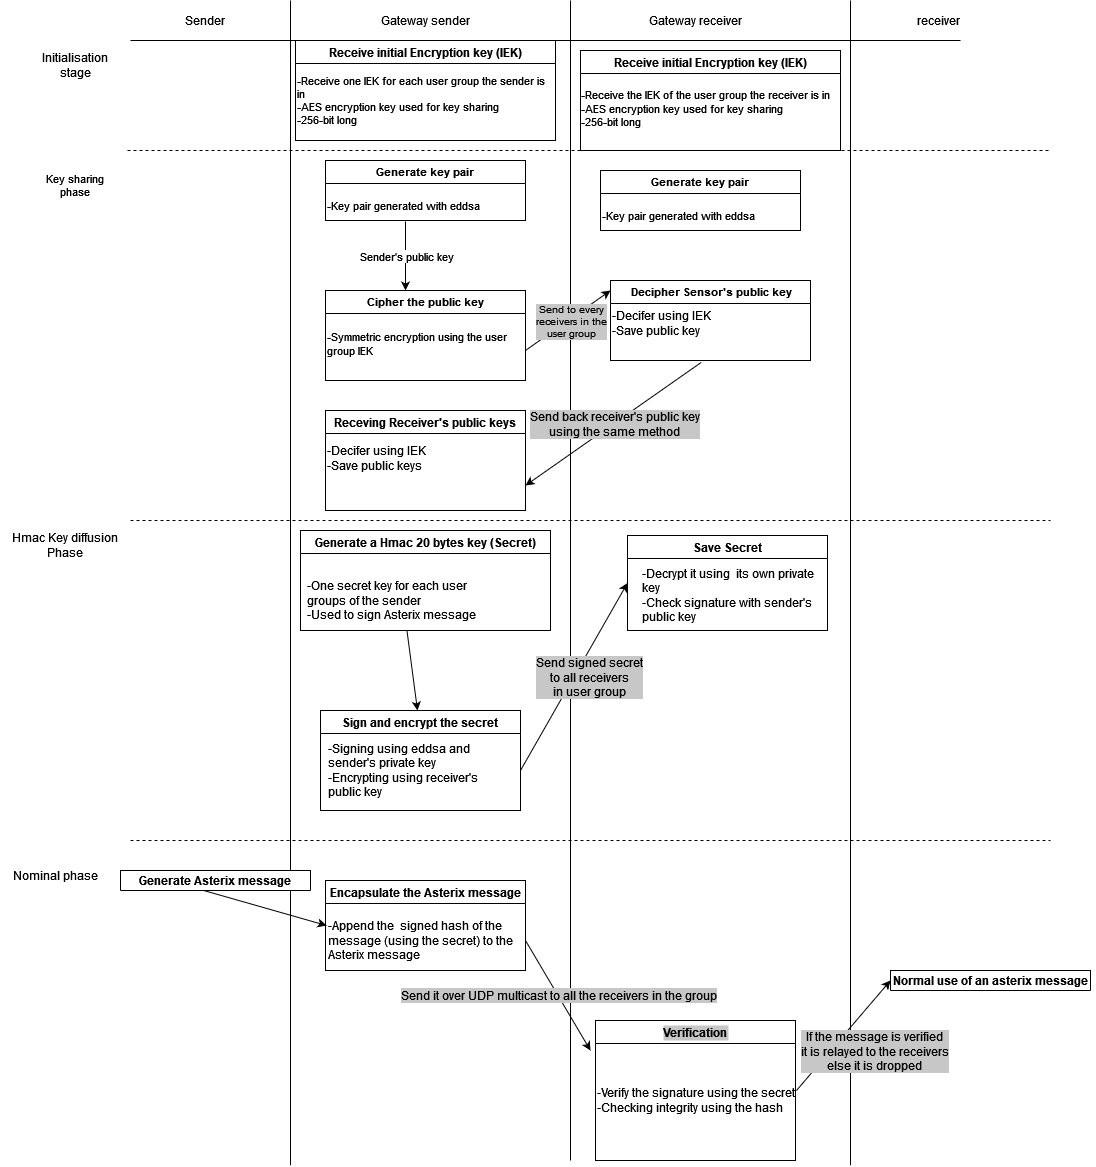

The diagram above was exported from draw.io. Its source (the exported page's mxGraphModel, read from the mxfile embedded in the PNG):
<mxGraphModel dx="2048" dy="664" grid="1" gridSize="10" guides="1" tooltips="1" connect="1" arrows="1" fold="1" page="1" pageScale="1" pageWidth="827" pageHeight="1169" math="0" shadow="0">
  <root>
    <mxCell id="0" />
    <mxCell id="1" parent="0" />
    <mxCell id="gn23tS8rWiOjm6b6Y2Bl-1" value="" style="endArrow=none;html=1;rounded=0;" edge="1" parent="1">
      <mxGeometry width="50" height="50" relative="1" as="geometry">
        <mxPoint x="160" y="1164.7058823529412" as="sourcePoint" />
        <mxPoint x="160" as="targetPoint" />
      </mxGeometry>
    </mxCell>
    <mxCell id="gn23tS8rWiOjm6b6Y2Bl-2" value="" style="endArrow=none;html=1;rounded=0;" edge="1" parent="1">
      <mxGeometry width="50" height="50" relative="1" as="geometry">
        <mxPoint x="440" y="1160" as="sourcePoint" />
        <mxPoint x="440" as="targetPoint" />
      </mxGeometry>
    </mxCell>
    <mxCell id="gn23tS8rWiOjm6b6Y2Bl-3" value="" style="endArrow=none;html=1;rounded=0;" edge="1" parent="1">
      <mxGeometry width="50" height="50" relative="1" as="geometry">
        <mxPoint x="720" y="1164.7058823529412" as="sourcePoint" />
        <mxPoint x="720" as="targetPoint" />
      </mxGeometry>
    </mxCell>
    <mxCell id="gn23tS8rWiOjm6b6Y2Bl-4" value="" style="endArrow=none;html=1;rounded=0;" edge="1" parent="1">
      <mxGeometry width="50" height="50" relative="1" as="geometry">
        <mxPoint y="40" as="sourcePoint" />
        <mxPoint x="830" y="40" as="targetPoint" />
      </mxGeometry>
    </mxCell>
    <mxCell id="gn23tS8rWiOjm6b6Y2Bl-5" value="Sender" style="text;html=1;strokeColor=none;fillColor=none;align=center;verticalAlign=middle;whiteSpace=wrap;rounded=0;" vertex="1" parent="1">
      <mxGeometry x="10" width="130" height="40" as="geometry" />
    </mxCell>
    <mxCell id="gn23tS8rWiOjm6b6Y2Bl-6" value="Gateway sender" style="text;html=1;strokeColor=none;fillColor=none;align=center;verticalAlign=middle;whiteSpace=wrap;rounded=0;" vertex="1" parent="1">
      <mxGeometry x="230" width="130" height="40" as="geometry" />
    </mxCell>
    <mxCell id="gn23tS8rWiOjm6b6Y2Bl-7" value="Gateway receiver" style="text;html=1;strokeColor=none;fillColor=none;align=center;verticalAlign=middle;whiteSpace=wrap;rounded=0;" vertex="1" parent="1">
      <mxGeometry x="500" width="130" height="40" as="geometry" />
    </mxCell>
    <mxCell id="gn23tS8rWiOjm6b6Y2Bl-8" value="receiver" style="text;html=1;strokeColor=none;fillColor=none;align=center;verticalAlign=middle;whiteSpace=wrap;rounded=0;" vertex="1" parent="1">
      <mxGeometry x="697" width="223" height="40" as="geometry" />
    </mxCell>
    <mxCell id="gn23tS8rWiOjm6b6Y2Bl-9" value="Initialisation stage" style="text;html=1;strokeColor=none;fillColor=none;align=center;verticalAlign=middle;whiteSpace=wrap;rounded=0;" vertex="1" parent="1">
      <mxGeometry x="-90" y="50" width="70" height="30" as="geometry" />
    </mxCell>
    <mxCell id="gn23tS8rWiOjm6b6Y2Bl-10" value="" style="endArrow=none;dashed=1;html=1;rounded=0;" edge="1" parent="1">
      <mxGeometry width="50" height="50" relative="1" as="geometry">
        <mxPoint x="-3" y="150" as="sourcePoint" />
        <mxPoint x="920" y="150" as="targetPoint" />
      </mxGeometry>
    </mxCell>
    <mxCell id="gn23tS8rWiOjm6b6Y2Bl-11" value="Receive initial Encryption key (IEK)" style="swimlane;" vertex="1" parent="1">
      <mxGeometry x="165" y="40" width="260" height="100" as="geometry" />
    </mxCell>
    <mxCell id="gn23tS8rWiOjm6b6Y2Bl-14" value="&lt;div style=&quot;font-size: 11px;&quot;&gt;&lt;font style=&quot;font-size: 11px;&quot;&gt;-Receive one IEK for each user group the sender is in&lt;/font&gt;&lt;/div&gt;&lt;div style=&quot;font-size: 11px;&quot;&gt;&lt;font style=&quot;font-size: 11px;&quot;&gt;-AES encryption key used for key sharing&lt;/font&gt;&lt;/div&gt;&lt;div style=&quot;font-size: 11px;&quot;&gt;&lt;font style=&quot;font-size: 11px;&quot;&gt;-256-bit long&lt;/font&gt;&lt;br&gt;&lt;/div&gt;" style="text;html=1;strokeColor=none;fillColor=none;align=left;verticalAlign=middle;whiteSpace=wrap;rounded=0;" vertex="1" parent="gn23tS8rWiOjm6b6Y2Bl-11">
      <mxGeometry y="30" width="260" height="60" as="geometry" />
    </mxCell>
    <mxCell id="gn23tS8rWiOjm6b6Y2Bl-15" value="Receive initial Encryption key (IEK)" style="swimlane;" vertex="1" parent="1">
      <mxGeometry x="450" y="50" width="260" height="100" as="geometry" />
    </mxCell>
    <mxCell id="gn23tS8rWiOjm6b6Y2Bl-16" value="&lt;div style=&quot;font-size: 11px;&quot;&gt;&lt;font style=&quot;font-size: 11px;&quot;&gt;-Receive the IEK of the user group the receiver is in&lt;/font&gt;&lt;/div&gt;&lt;div style=&quot;font-size: 11px;&quot;&gt;&lt;font style=&quot;font-size: 11px;&quot;&gt;-AES encryption key used for key sharing&lt;/font&gt;&lt;/div&gt;&lt;div style=&quot;font-size: 11px;&quot;&gt;&lt;font style=&quot;font-size: 11px;&quot;&gt;-256-bit long&lt;/font&gt;&lt;br&gt;&lt;/div&gt;" style="text;html=1;strokeColor=none;fillColor=none;align=left;verticalAlign=middle;whiteSpace=wrap;rounded=0;" vertex="1" parent="gn23tS8rWiOjm6b6Y2Bl-15">
      <mxGeometry x="-1" y="28" width="260" height="60" as="geometry" />
    </mxCell>
    <mxCell id="gn23tS8rWiOjm6b6Y2Bl-18" value="&lt;div&gt;Key sharing&lt;br&gt;&lt;/div&gt;&lt;div&gt;phase&lt;br&gt;&lt;/div&gt;" style="text;html=1;strokeColor=none;fillColor=none;align=center;verticalAlign=middle;whiteSpace=wrap;rounded=0;fontSize=11;" vertex="1" parent="1">
      <mxGeometry x="-90" y="170" width="70" height="30" as="geometry" />
    </mxCell>
    <mxCell id="gn23tS8rWiOjm6b6Y2Bl-26" value="Generate key pair" style="swimlane;fontSize=11;" vertex="1" parent="1">
      <mxGeometry x="195" y="160" width="200" height="60" as="geometry" />
    </mxCell>
    <mxCell id="gn23tS8rWiOjm6b6Y2Bl-27" value="-Key pair generated with eddsa " style="text;html=1;strokeColor=none;fillColor=none;align=left;verticalAlign=middle;whiteSpace=wrap;rounded=0;fontSize=11;" vertex="1" parent="gn23tS8rWiOjm6b6Y2Bl-26">
      <mxGeometry y="30" width="200" height="30" as="geometry" />
    </mxCell>
    <mxCell id="gn23tS8rWiOjm6b6Y2Bl-28" value="" style="endArrow=classic;html=1;rounded=0;fontSize=11;exitX=0.4;exitY=1.033;exitDx=0;exitDy=0;exitPerimeter=0;" edge="1" parent="1" source="gn23tS8rWiOjm6b6Y2Bl-27">
      <mxGeometry relative="1" as="geometry">
        <mxPoint x="280" y="310" as="sourcePoint" />
        <mxPoint x="275" y="290" as="targetPoint" />
      </mxGeometry>
    </mxCell>
    <mxCell id="gn23tS8rWiOjm6b6Y2Bl-29" value="Sender's public key" style="edgeLabel;resizable=0;html=1;align=center;verticalAlign=middle;fontSize=11;" connectable="0" vertex="1" parent="gn23tS8rWiOjm6b6Y2Bl-28">
      <mxGeometry relative="1" as="geometry" />
    </mxCell>
    <mxCell id="gn23tS8rWiOjm6b6Y2Bl-30" value="Cipher the public key" style="swimlane;fontSize=11;" vertex="1" parent="1">
      <mxGeometry x="195" y="290" width="200" height="90" as="geometry" />
    </mxCell>
    <mxCell id="gn23tS8rWiOjm6b6Y2Bl-31" value="&lt;div&gt;-Symmetric encryption using the user group IEK&lt;br&gt;&lt;/div&gt;&lt;div&gt;&lt;br&gt; &lt;/div&gt;" style="text;html=1;strokeColor=none;fillColor=none;align=left;verticalAlign=middle;whiteSpace=wrap;rounded=0;fontSize=11;" vertex="1" parent="gn23tS8rWiOjm6b6Y2Bl-30">
      <mxGeometry y="30" width="200" height="60" as="geometry" />
    </mxCell>
    <mxCell id="gn23tS8rWiOjm6b6Y2Bl-37" value="" style="endArrow=classic;html=1;rounded=0;fontSize=11;exitX=1;exitY=0.5;exitDx=0;exitDy=0;entryX=0;entryY=0.5;entryDx=0;entryDy=0;" edge="1" parent="1" source="gn23tS8rWiOjm6b6Y2Bl-31">
      <mxGeometry relative="1" as="geometry">
        <mxPoint x="395" y="250" as="sourcePoint" />
        <mxPoint x="480" y="290" as="targetPoint" />
      </mxGeometry>
    </mxCell>
    <mxCell id="gn23tS8rWiOjm6b6Y2Bl-38" value="&lt;div style=&quot;font-size: 10px;&quot;&gt;&lt;font style=&quot;font-size: 10px;&quot;&gt;Send to every&lt;/font&gt;&lt;/div&gt;&lt;div style=&quot;font-size: 10px;&quot;&gt;&lt;font style=&quot;font-size: 10px;&quot;&gt;receivers in the &lt;br&gt;&lt;/font&gt;&lt;/div&gt;&lt;div style=&quot;font-size: 10px;&quot;&gt;&lt;font style=&quot;font-size: 10px;&quot;&gt;user group&lt;/font&gt;&lt;br&gt;&lt;/div&gt;" style="edgeLabel;resizable=0;html=1;align=center;verticalAlign=middle;fontSize=11;labelBackgroundColor=#C7C7C7;" connectable="0" vertex="1" parent="gn23tS8rWiOjm6b6Y2Bl-37">
      <mxGeometry relative="1" as="geometry">
        <mxPoint x="3" as="offset" />
      </mxGeometry>
    </mxCell>
    <mxCell id="gn23tS8rWiOjm6b6Y2Bl-39" value="Generate key pair" style="swimlane;fontSize=11;" vertex="1" parent="1">
      <mxGeometry x="470" y="170" width="200" height="60" as="geometry" />
    </mxCell>
    <mxCell id="gn23tS8rWiOjm6b6Y2Bl-40" value="-Key pair generated with eddsa " style="text;html=1;strokeColor=none;fillColor=none;align=left;verticalAlign=middle;whiteSpace=wrap;rounded=0;fontSize=11;" vertex="1" parent="gn23tS8rWiOjm6b6Y2Bl-39">
      <mxGeometry y="30" width="200" height="30" as="geometry" />
    </mxCell>
    <mxCell id="gn23tS8rWiOjm6b6Y2Bl-44" value=" Decipher Sensor's public key" style="swimlane;labelBackgroundColor=#FFFFFF;fontSize=11;align=center;" vertex="1" parent="1">
      <mxGeometry x="480" y="280" width="200" height="80" as="geometry" />
    </mxCell>
    <mxCell id="gn23tS8rWiOjm6b6Y2Bl-47" value="&lt;div align=&quot;left&quot;&gt;-Decifer using IEK&lt;/div&gt;&lt;div align=&quot;left&quot;&gt;-Save public key&lt;br&gt;&lt;/div&gt;&amp;nbsp;" style="text;html=1;strokeColor=none;fillColor=none;align=left;verticalAlign=middle;whiteSpace=wrap;rounded=0;labelBackgroundColor=#FFFFFF;fontSize=12;" vertex="1" parent="1">
      <mxGeometry x="480" y="300" width="200" height="60" as="geometry" />
    </mxCell>
    <mxCell id="gn23tS8rWiOjm6b6Y2Bl-48" value="Receving Receiver's public keys" style="swimlane;labelBackgroundColor=#FFFFFF;fontSize=12;" vertex="1" parent="1">
      <mxGeometry x="195" y="410" width="200" height="100" as="geometry" />
    </mxCell>
    <mxCell id="gn23tS8rWiOjm6b6Y2Bl-56" value="&lt;div align=&quot;left&quot;&gt;-Decifer using IEK&lt;/div&gt;&lt;div align=&quot;left&quot;&gt;-Save public keys&lt;br&gt;&lt;/div&gt;&amp;nbsp;" style="text;html=1;strokeColor=none;fillColor=none;align=left;verticalAlign=middle;whiteSpace=wrap;rounded=0;labelBackgroundColor=#FFFFFF;fontSize=12;" vertex="1" parent="gn23tS8rWiOjm6b6Y2Bl-48">
      <mxGeometry y="20" width="200" height="70" as="geometry" />
    </mxCell>
    <mxCell id="gn23tS8rWiOjm6b6Y2Bl-54" value="" style="endArrow=classic;html=1;rounded=0;fontSize=12;exitX=0.454;exitY=1.031;exitDx=0;exitDy=0;exitPerimeter=0;entryX=1;entryY=0.75;entryDx=0;entryDy=0;" edge="1" parent="1" source="gn23tS8rWiOjm6b6Y2Bl-47" target="gn23tS8rWiOjm6b6Y2Bl-48">
      <mxGeometry relative="1" as="geometry">
        <mxPoint x="620" y="390" as="sourcePoint" />
        <mxPoint x="400" y="500" as="targetPoint" />
      </mxGeometry>
    </mxCell>
    <mxCell id="gn23tS8rWiOjm6b6Y2Bl-55" value="&lt;div&gt;Send back receiver's public key &lt;br&gt;&lt;/div&gt;&lt;div&gt;using the same method&lt;/div&gt;" style="edgeLabel;resizable=0;html=1;align=center;verticalAlign=middle;labelBackgroundColor=#C7C7C7;fontSize=12;" connectable="0" vertex="1" parent="gn23tS8rWiOjm6b6Y2Bl-54">
      <mxGeometry relative="1" as="geometry" />
    </mxCell>
    <mxCell id="gn23tS8rWiOjm6b6Y2Bl-57" value="" style="endArrow=none;dashed=1;html=1;rounded=0;fontSize=12;" edge="1" parent="1">
      <mxGeometry width="50" height="50" relative="1" as="geometry">
        <mxPoint y="520" as="sourcePoint" />
        <mxPoint x="920" y="520" as="targetPoint" />
      </mxGeometry>
    </mxCell>
    <mxCell id="gn23tS8rWiOjm6b6Y2Bl-59" value="&lt;div&gt;&lt;span style=&quot;&quot;&gt;Hmac Key diffusion Phase&lt;/span&gt;&lt;/div&gt;" style="text;html=1;strokeColor=none;fillColor=none;align=center;verticalAlign=middle;whiteSpace=wrap;rounded=0;labelBackgroundColor=#FFFFFF;fontSize=12;" vertex="1" parent="1">
      <mxGeometry x="-120" y="530" width="110" height="30" as="geometry" />
    </mxCell>
    <mxCell id="gn23tS8rWiOjm6b6Y2Bl-60" value="Generate a Hmac 20 bytes key (Secret)" style="swimlane;labelBackgroundColor=#FFFFFF;fontSize=12;" vertex="1" parent="1">
      <mxGeometry x="170" y="530" width="250" height="100" as="geometry" />
    </mxCell>
    <mxCell id="gn23tS8rWiOjm6b6Y2Bl-61" value="&lt;div&gt;-One secret key for each user groups of the sender&lt;/div&gt;&lt;div&gt;-Used to sign Asterix message&lt;br&gt;&lt;/div&gt;" style="text;html=1;strokeColor=none;fillColor=none;align=left;verticalAlign=middle;whiteSpace=wrap;rounded=0;labelBackgroundColor=#FFFFFF;fontSize=12;" vertex="1" parent="gn23tS8rWiOjm6b6Y2Bl-60">
      <mxGeometry x="5" y="40" width="195" height="60" as="geometry" />
    </mxCell>
    <mxCell id="gn23tS8rWiOjm6b6Y2Bl-62" value="" style="endArrow=classic;html=1;rounded=0;fontSize=12;" edge="1" parent="1" source="gn23tS8rWiOjm6b6Y2Bl-61">
      <mxGeometry relative="1" as="geometry">
        <mxPoint x="410" y="470" as="sourcePoint" />
        <mxPoint x="287" y="710" as="targetPoint" />
      </mxGeometry>
    </mxCell>
    <mxCell id="gn23tS8rWiOjm6b6Y2Bl-68" value="Sign and encrypt the secret" style="swimlane;labelBackgroundColor=#FFFFFF;fontSize=12;" vertex="1" parent="1">
      <mxGeometry x="190" y="710" width="200" height="100" as="geometry" />
    </mxCell>
    <mxCell id="gn23tS8rWiOjm6b6Y2Bl-69" value="&lt;div&gt;-Signing using eddsa and sender's private key&lt;/div&gt;&lt;div&gt;-Encrypting using receiver's public key&lt;br&gt;&lt;/div&gt;" style="text;html=1;strokeColor=none;fillColor=none;align=left;verticalAlign=middle;whiteSpace=wrap;rounded=0;labelBackgroundColor=#FFFFFF;fontSize=12;" vertex="1" parent="gn23tS8rWiOjm6b6Y2Bl-68">
      <mxGeometry x="6" y="30" width="185" height="60" as="geometry" />
    </mxCell>
    <mxCell id="gn23tS8rWiOjm6b6Y2Bl-71" value="" style="endArrow=classic;html=1;rounded=0;fontSize=12;entryX=0;entryY=0.5;entryDx=0;entryDy=0;" edge="1" parent="1" target="gn23tS8rWiOjm6b6Y2Bl-73">
      <mxGeometry relative="1" as="geometry">
        <mxPoint x="390" y="770" as="sourcePoint" />
        <mxPoint x="490" y="660" as="targetPoint" />
      </mxGeometry>
    </mxCell>
    <mxCell id="gn23tS8rWiOjm6b6Y2Bl-72" value="&lt;div&gt;Send signed secret&lt;/div&gt;&lt;div&gt;to all receivers &lt;br&gt;&lt;/div&gt;&lt;div&gt;in user group&lt;br&gt;&lt;/div&gt;" style="edgeLabel;resizable=0;html=1;align=center;verticalAlign=middle;labelBackgroundColor=#C7C7C7;fontSize=12;" connectable="0" vertex="1" parent="gn23tS8rWiOjm6b6Y2Bl-71">
      <mxGeometry relative="1" as="geometry">
        <mxPoint x="15" as="offset" />
      </mxGeometry>
    </mxCell>
    <mxCell id="gn23tS8rWiOjm6b6Y2Bl-73" value="Save Secret" style="swimlane;labelBackgroundColor=#FFFFFF;fontSize=12;" vertex="1" parent="1">
      <mxGeometry x="497" y="535" width="200" height="95" as="geometry" />
    </mxCell>
    <mxCell id="gn23tS8rWiOjm6b6Y2Bl-74" value="&lt;div&gt;-Decrypt it using&amp;nbsp; its own private key&lt;/div&gt;&lt;div&gt;-Check signature with sender's public key&lt;br&gt;&lt;/div&gt;" style="text;html=1;strokeColor=none;fillColor=none;align=left;verticalAlign=middle;whiteSpace=wrap;rounded=0;labelBackgroundColor=#FFFFFF;fontSize=12;" vertex="1" parent="gn23tS8rWiOjm6b6Y2Bl-73">
      <mxGeometry x="13" y="30" width="177" height="60" as="geometry" />
    </mxCell>
    <mxCell id="gn23tS8rWiOjm6b6Y2Bl-75" value="" style="endArrow=none;dashed=1;html=1;rounded=0;fontSize=12;" edge="1" parent="1">
      <mxGeometry width="50" height="50" relative="1" as="geometry">
        <mxPoint y="840" as="sourcePoint" />
        <mxPoint x="920" y="840" as="targetPoint" />
      </mxGeometry>
    </mxCell>
    <mxCell id="gn23tS8rWiOjm6b6Y2Bl-77" value="Nominal phase" style="text;html=1;strokeColor=none;fillColor=none;align=center;verticalAlign=middle;whiteSpace=wrap;rounded=0;labelBackgroundColor=#FFFFFF;fontSize=12;" vertex="1" parent="1">
      <mxGeometry x="-130" y="860" width="110" height="30" as="geometry" />
    </mxCell>
    <mxCell id="gn23tS8rWiOjm6b6Y2Bl-78" value="Generate Asterix message" style="swimlane;labelBackgroundColor=#FFFFFF;fontSize=12;" vertex="1" collapsed="1" parent="1">
      <mxGeometry x="-10" y="870" width="190" height="20" as="geometry">
        <mxRectangle x="-10" y="870" width="160" height="30" as="alternateBounds" />
      </mxGeometry>
    </mxCell>
    <mxCell id="gn23tS8rWiOjm6b6Y2Bl-79" value="" style="endArrow=classic;html=1;rounded=0;fontSize=12;exitX=0.438;exitY=1;exitDx=0;exitDy=0;exitPerimeter=0;entryX=0;entryY=0.25;entryDx=0;entryDy=0;" edge="1" parent="1" source="gn23tS8rWiOjm6b6Y2Bl-78" target="gn23tS8rWiOjm6b6Y2Bl-82">
      <mxGeometry relative="1" as="geometry">
        <mxPoint x="60" y="920" as="sourcePoint" />
        <mxPoint x="190" y="950" as="targetPoint" />
      </mxGeometry>
    </mxCell>
    <mxCell id="gn23tS8rWiOjm6b6Y2Bl-81" value="Encapsulate the Asterix message" style="swimlane;labelBackgroundColor=#FFFFFF;fontSize=12;" vertex="1" parent="1">
      <mxGeometry x="195" y="880" width="200" height="90" as="geometry" />
    </mxCell>
    <mxCell id="gn23tS8rWiOjm6b6Y2Bl-82" value="&lt;div&gt;-Append the&amp;nbsp; signed hash of the message (using the secret) to the Asterix message&lt;/div&gt;" style="text;html=1;strokeColor=none;fillColor=none;align=left;verticalAlign=middle;whiteSpace=wrap;rounded=0;labelBackgroundColor=#FFFFFF;fontSize=12;" vertex="1" parent="gn23tS8rWiOjm6b6Y2Bl-81">
      <mxGeometry x="1" y="30" width="199" height="60" as="geometry" />
    </mxCell>
    <mxCell id="gn23tS8rWiOjm6b6Y2Bl-83" value="" style="endArrow=classic;html=1;rounded=0;fontSize=12;exitX=1;exitY=0.5;exitDx=0;exitDy=0;" edge="1" parent="1" source="gn23tS8rWiOjm6b6Y2Bl-82">
      <mxGeometry relative="1" as="geometry">
        <mxPoint x="240" y="820" as="sourcePoint" />
        <mxPoint x="460" y="1050" as="targetPoint" />
      </mxGeometry>
    </mxCell>
    <mxCell id="gn23tS8rWiOjm6b6Y2Bl-84" value="Send it over UDP multicast to all the receivers in the group" style="edgeLabel;resizable=0;html=1;align=center;verticalAlign=middle;labelBackgroundColor=#C7C7C7;fontSize=12;" connectable="0" vertex="1" parent="gn23tS8rWiOjm6b6Y2Bl-83">
      <mxGeometry relative="1" as="geometry" />
    </mxCell>
    <mxCell id="gn23tS8rWiOjm6b6Y2Bl-85" value="Verification" style="swimlane;labelBackgroundColor=#C7C7C7;fontSize=12;startSize=23;" vertex="1" parent="1">
      <mxGeometry x="465" y="1020" width="200" height="140" as="geometry" />
    </mxCell>
    <mxCell id="gn23tS8rWiOjm6b6Y2Bl-88" value="&lt;div&gt;-Verify the signature using the secret&lt;/div&gt;&lt;div&gt;&lt;span style=&quot;&quot;&gt;-Checking integrity using the hash &lt;br&gt;&lt;/span&gt;&lt;/div&gt;" style="text;html=1;strokeColor=none;fillColor=none;align=left;verticalAlign=middle;whiteSpace=wrap;rounded=0;labelBackgroundColor=#FFFFFF;fontSize=12;" vertex="1" parent="gn23tS8rWiOjm6b6Y2Bl-85">
      <mxGeometry y="30" width="200" height="100" as="geometry" />
    </mxCell>
    <mxCell id="gn23tS8rWiOjm6b6Y2Bl-92" value="" style="endArrow=classic;html=1;rounded=0;fontSize=12;exitX=1;exitY=0.5;exitDx=0;exitDy=0;" edge="1" parent="1">
      <mxGeometry relative="1" as="geometry">
        <mxPoint x="666" y="1090" as="sourcePoint" />
        <mxPoint x="760" y="980" as="targetPoint" />
      </mxGeometry>
    </mxCell>
    <mxCell id="gn23tS8rWiOjm6b6Y2Bl-93" value="&lt;div&gt;If the message is verified&lt;/div&gt;&lt;div&gt;it is relayed to the receivers&lt;/div&gt;&lt;div&gt;else it is dropped&lt;br&gt;&lt;/div&gt;" style="edgeLabel;resizable=0;html=1;align=center;verticalAlign=middle;labelBackgroundColor=#C7C7C7;fontSize=12;" connectable="0" vertex="1" parent="gn23tS8rWiOjm6b6Y2Bl-92">
      <mxGeometry relative="1" as="geometry">
        <mxPoint x="31" y="15" as="offset" />
      </mxGeometry>
    </mxCell>
    <mxCell id="gn23tS8rWiOjm6b6Y2Bl-94" value="Normal use of an asterix message" style="swimlane;labelBackgroundColor=#FFFFFF;fontSize=12;" vertex="1" parent="1">
      <mxGeometry x="760" y="970" width="200" height="20" as="geometry" />
    </mxCell>
  </root>
</mxGraphModel>